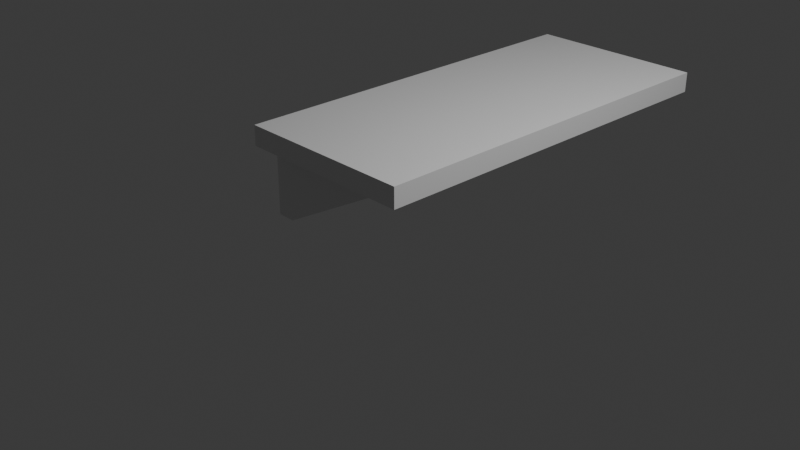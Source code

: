 # Source: Shelf.blend  (saved by Blender 4.2.66; exported with 4.5.12 LTS)
import bpy
from mathutils import Matrix  # noqa: F401  (used for matrix-valued properties, if any)

bpy.ops.wm.read_factory_settings(use_empty=True)
scene = bpy.context.scene
scene.name = 'Scene'

# ---- collections
col_collection = bpy.data.collections.new('Collection'); scene.collection.children.link(col_collection)

# ---- materials (node trees are filled in below, after node groups)
mat_material = bpy.data.materials.new('Material')
mat_material.alpha_threshold = 0.0
mat_material.roughness = 0.5
mat_material.line_color = (0.0, 0.0, 0.0, 1.0)

# ---- material node trees
mat_material.use_nodes = True; mat_material.node_tree.nodes.clear()
_N = mat_material.node_tree.nodes; _L = mat_material.node_tree.links
n0 = _N.new('ShaderNodeOutputMaterial'); n0.name = 'Material Output'; n0.location = (300, 300)
n1 = _N.new('ShaderNodeBsdfPrincipled'); n1.name = 'Principled BSDF'; n1.location = (10, 300)
n1.inputs[3].default_value = 1.45
_L.new(n1.outputs[0], n0.inputs[0])
n0.is_active_output = True

# ---- world
world_world = bpy.data.worlds.new('World'); scene.world = world_world
world_world.use_nodes = True; world_world.node_tree.nodes.clear()
_N = world_world.node_tree.nodes; _L = world_world.node_tree.links
n0 = _N.new('ShaderNodeOutputWorld'); n0.name = 'World Output'; n0.location = (300, 300)
n1 = _N.new('ShaderNodeBackground'); n1.name = 'Background'; n1.location = (10, 300)
n1.inputs[0].default_value = (0.05088, 0.05088, 0.05088, 1.0)
_L.new(n1.outputs[0], n0.inputs[0])
n0.is_active_output = True
world_world.color = (0.05088, 0.05088, 0.05088)
world_world.sun_shadow_jitter_overblur = 0.0

# ---- cameras
cam_camera = bpy.data.cameras.new('Camera')
cam_camera.clip_end = 100.0
cam_camera.ortho_scale = 7.314

# ---- lights
light_light = bpy.data.lights.new('Light', 'POINT')
light_light.energy = 1000.0
light_light.shadow_soft_size = 0.1

# ---- meshes
me_cube = bpy.data.meshes.new('Cube')
me_cube.from_pydata([(1.0, 3.425, 1.0), (1.0, 3.425, 0.7779), (1.0, -1.0, 1.0), (1.0, -1.0, 0.7779), (-1.0, 3.425, 1.0), (-1.0, 3.425, 0.7779), (-1.0, -1.0, 1.0), (-1.0, -1.0, 0.7779), (-1.0, -0.7433, -0.05435), (-1.0, -0.7433, 0.8129), (-1.0, -0.4545, -0.05435), (-1.0, -0.4545, 0.8129), (-0.797, -0.7433, -0.05435), (0.7626, -0.7433, 0.8129), (-0.797, -0.4545, -0.05435), (0.7626, -0.4545, 0.8129), (-1.0, 2.898, -0.05435), (-1.0, 2.898, 0.8129), (-1.0, 3.187, -0.05435), (-1.0, 3.187, 0.8129), (-0.797, 2.898, -0.05435), (0.7626, 2.898, 0.8129), (-0.797, 3.187, -0.05435), (0.7626, 3.187, 0.8129)], [], [(0, 4, 6, 2), (3, 2, 6, 7), (7, 6, 4, 5), (5, 1, 3, 7), (1, 0, 2, 3), (5, 4, 0, 1), (8, 9, 11, 10), (10, 11, 15, 14), (14, 15, 13, 12), (12, 13, 9, 8), (10, 14, 12, 8), (15, 11, 9, 13), (16, 17, 19, 18), (18, 19, 23, 22), (22, 23, 21, 20), (20, 21, 17, 16), (18, 22, 20, 16), (23, 19, 17, 21)])
_uv = me_cube.uv_layers.new(name='UVMap')
_uv.uv.foreach_set('vector', [0.625, 0.5, 0.875, 0.5, 0.875, 0.75, 0.625, 0.75, 0.375, 0.75, 0.625, 0.75, 0.625, 1.0, 0.375, 1.0, 0.375, 0.0, 0.625, 0.0, 0.625, 0.25, 0.375, 0.25, 0.125, 0.5, 0.375, 0.5, 0.375, 0.75, 0.125, 0.75, 0.375, 0.5, 0.625, 0.5, 0.625, 0.75, 0.375, 0.75, 0.375, 0.25, 0.625, 0.25, 0.625, 0.5, 0.375, 0.5, 0.375, 0.0, 0.625, 0.0, 0.625, 0.25, 0.375, 0.25, 0.375, 0.25, 0.625, 0.25, 0.625, 0.5, 0.375, 0.5, 0.375, 0.5, 0.625, 0.5, 0.625, 0.75, 0.375, 0.75, 0.375, 0.75, 0.625, 0.75, 0.625, 1.0, 0.375, 1.0, 0.125, 0.5, 0.375, 0.5, 0.375, 0.75, 0.125, 0.75, 0.625, 0.5, 0.875, 0.5, 0.875, 0.75, 0.625, 0.75, 0.375, 0.0, 0.625, 0.0, 0.625, 0.25, 0.375, 0.25, 0.375, 0.25, 0.625, 0.25, 0.625, 0.5, 0.375, 0.5, 0.375, 0.5, 0.625, 0.5, 0.625, 0.75, 0.375, 0.75, 0.375, 0.75, 0.625, 0.75, 0.625, 1.0, 0.375, 1.0, 0.125, 0.5, 0.375, 0.5, 0.375, 0.75, 0.125, 0.75, 0.625, 0.5, 0.875, 0.5, 0.875, 0.75, 0.625, 0.75])
me_cube.materials.append(mat_material)
me_cube.use_mirror_vertex_groups = False
me_cube.update()

# ---- objects
ob_cube = bpy.data.objects.new('Cube', me_cube)
ob_light = bpy.data.objects.new('Light', light_light)
ob_camera = bpy.data.objects.new('Camera', cam_camera)

# ---- transforms, parenting, visibility, modifiers, constraints
ob_cube.location = (0.0, 0.0, 0.0)
ob_cube.lock_rotations_4d = False
ob_cube.empty_display_type = 'ARROWS'
ob_cube.lineart.crease_threshold = 0.0
ob_light.location = (4.076, 1.005, 5.904)
ob_light.rotation_euler = (0.6503, 0.05522, 1.866)
ob_light.lock_rotations_4d = False
ob_light.empty_display_type = 'ARROWS'
ob_light.color = (0.0, 0.0, 0.0, 0.0)
ob_light.lineart.crease_threshold = 0.0
ob_camera.location = (7.359, -6.926, 4.958)
ob_camera.rotation_euler = (1.109, 0.0, 0.8149)
ob_camera.lock_rotations_4d = False
ob_camera.empty_display_type = 'ARROWS'
ob_camera.color = (0.0, 0.0, 0.0, 0.0)
ob_camera.display_type = 'WIRE'
ob_camera.lineart.crease_threshold = 0.0

# ---- collection membership
col_collection.objects.link(ob_cube)
col_collection.objects.link(ob_light)
col_collection.objects.link(ob_camera)

# ---- scene / render settings (as saved in the file)
scene.camera = ob_camera
scene.frame_start = 1; scene.frame_end = 250; scene.frame_set(1)
scene.render.engine = 'BLENDER_EEVEE_NEXT'
bpy.context.view_layer.update()
